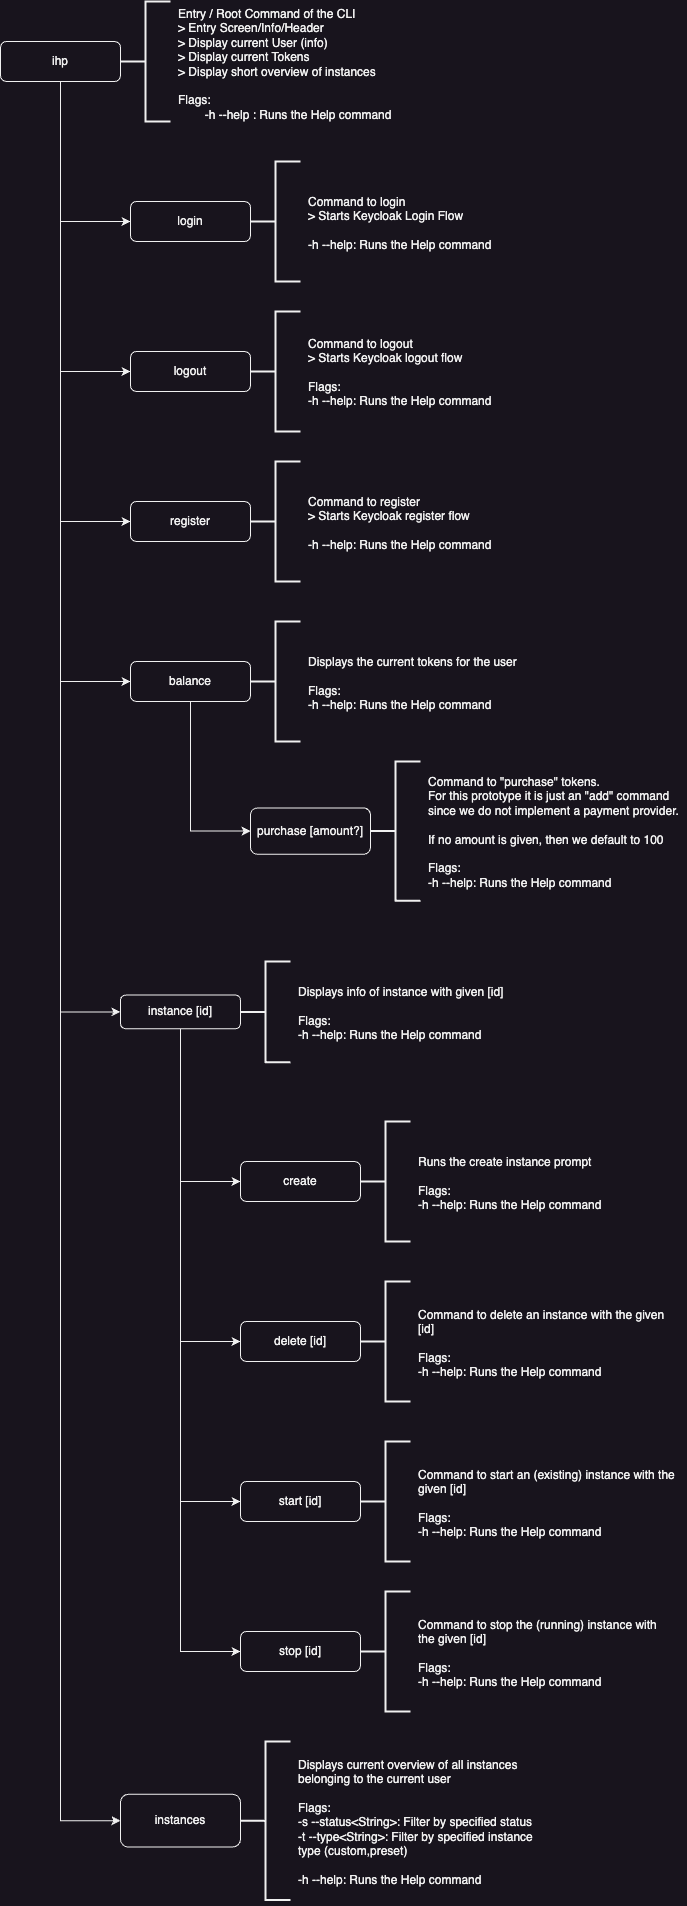

The diagram above was exported from draw.io. Its source (the exported page's mxGraphModel, read from the mxfile embedded in the PNG):
<mxGraphModel dx="1122" dy="793" grid="1" gridSize="10" guides="1" tooltips="1" connect="1" arrows="1" fold="1" page="1" pageScale="1" pageWidth="827" pageHeight="1169" math="0" shadow="0">
  <root>
    <mxCell id="WIyWlLk6GJQsqaUBKTNV-0" />
    <mxCell id="WIyWlLk6GJQsqaUBKTNV-1" parent="WIyWlLk6GJQsqaUBKTNV-0" />
    <mxCell id="3PD45dqQiOr3j87u4JWM-59" value="" style="group" parent="WIyWlLk6GJQsqaUBKTNV-1" vertex="1" connectable="0">
      <mxGeometry x="30" y="80" width="436" height="125" as="geometry" />
    </mxCell>
    <mxCell id="WIyWlLk6GJQsqaUBKTNV-3" value="ihp" style="rounded=1;whiteSpace=wrap;html=1;fontSize=12;glass=0;strokeWidth=1;shadow=0;" parent="3PD45dqQiOr3j87u4JWM-59" vertex="1">
      <mxGeometry y="40" width="120" height="40" as="geometry" />
    </mxCell>
    <mxCell id="3PD45dqQiOr3j87u4JWM-29" value="" style="strokeWidth=2;html=1;shape=mxgraph.flowchart.annotation_2;align=left;labelPosition=right;pointerEvents=1;fontSize=12;" parent="3PD45dqQiOr3j87u4JWM-59" vertex="1">
      <mxGeometry x="120" width="50" height="120" as="geometry" />
    </mxCell>
    <mxCell id="3PD45dqQiOr3j87u4JWM-30" value="Entry / Root Command of the CLI&lt;br&gt;&amp;gt; Entry Screen/Info/Header&lt;br&gt;&amp;gt;&amp;nbsp;&lt;span&gt;Display current User (info)&lt;br&gt;&lt;/span&gt;&lt;span&gt;&amp;gt; Display current Tokens&lt;br&gt;&lt;/span&gt;&lt;span&gt;&amp;gt; Display short overview of instances&lt;br&gt;&lt;/span&gt;&lt;span&gt;&lt;br&gt;Flags:&lt;/span&gt;&lt;span&gt;&lt;br&gt;&lt;/span&gt;&lt;span&gt;&#09;&lt;/span&gt;&lt;span style=&quot;white-space: pre&quot;&gt;&#09;&lt;/span&gt;-h --help : Runs the Help command" style="text;html=1;strokeColor=none;fillColor=none;align=left;verticalAlign=middle;whiteSpace=wrap;rounded=0;fontSize=12;" parent="3PD45dqQiOr3j87u4JWM-59" vertex="1">
      <mxGeometry x="176" width="260" height="125" as="geometry" />
    </mxCell>
    <mxCell id="3PD45dqQiOr3j87u4JWM-72" value="" style="group" parent="WIyWlLk6GJQsqaUBKTNV-1" vertex="1" connectable="0">
      <mxGeometry x="160" y="240" width="436" height="125" as="geometry" />
    </mxCell>
    <mxCell id="3PD45dqQiOr3j87u4JWM-73" value="login" style="rounded=1;whiteSpace=wrap;html=1;fontSize=12;glass=0;strokeWidth=1;shadow=0;" parent="3PD45dqQiOr3j87u4JWM-72" vertex="1">
      <mxGeometry y="40" width="120" height="40" as="geometry" />
    </mxCell>
    <mxCell id="3PD45dqQiOr3j87u4JWM-74" value="" style="strokeWidth=2;html=1;shape=mxgraph.flowchart.annotation_2;align=left;labelPosition=right;pointerEvents=1;fontSize=12;" parent="3PD45dqQiOr3j87u4JWM-72" vertex="1">
      <mxGeometry x="120" width="50" height="120" as="geometry" />
    </mxCell>
    <mxCell id="3PD45dqQiOr3j87u4JWM-75" value="Command to login&lt;br&gt;&amp;gt; Starts Keycloak Login Flow&lt;br&gt;&lt;div&gt;&lt;br&gt;&lt;/div&gt;&lt;span&gt;&#09;&lt;/span&gt;&lt;span&gt;&#09;&lt;/span&gt;-h --help: Runs the Help command" style="text;html=1;strokeColor=none;fillColor=none;align=left;verticalAlign=middle;whiteSpace=wrap;rounded=0;fontSize=12;" parent="3PD45dqQiOr3j87u4JWM-72" vertex="1">
      <mxGeometry x="176" y="-1" width="260" height="125" as="geometry" />
    </mxCell>
    <mxCell id="3PD45dqQiOr3j87u4JWM-77" value="" style="group" parent="WIyWlLk6GJQsqaUBKTNV-1" vertex="1" connectable="0">
      <mxGeometry x="160" y="390" width="436" height="125" as="geometry" />
    </mxCell>
    <mxCell id="3PD45dqQiOr3j87u4JWM-78" value="logout" style="rounded=1;whiteSpace=wrap;html=1;fontSize=12;glass=0;strokeWidth=1;shadow=0;" parent="3PD45dqQiOr3j87u4JWM-77" vertex="1">
      <mxGeometry y="40" width="120" height="40" as="geometry" />
    </mxCell>
    <mxCell id="3PD45dqQiOr3j87u4JWM-79" value="" style="strokeWidth=2;html=1;shape=mxgraph.flowchart.annotation_2;align=left;labelPosition=right;pointerEvents=1;fontSize=12;" parent="3PD45dqQiOr3j87u4JWM-77" vertex="1">
      <mxGeometry x="120" width="50" height="120" as="geometry" />
    </mxCell>
    <mxCell id="3PD45dqQiOr3j87u4JWM-80" value="Command to logout&lt;br&gt;&amp;gt; Starts Keycloak logout flow&lt;br&gt;&lt;br&gt;&lt;div&gt;Flags:&lt;/div&gt;-h --help: Runs the Help command" style="text;html=1;strokeColor=none;fillColor=none;align=left;verticalAlign=middle;whiteSpace=wrap;rounded=0;fontSize=12;" parent="3PD45dqQiOr3j87u4JWM-77" vertex="1">
      <mxGeometry x="176" y="-1" width="260" height="125" as="geometry" />
    </mxCell>
    <mxCell id="3PD45dqQiOr3j87u4JWM-81" value="" style="group" parent="WIyWlLk6GJQsqaUBKTNV-1" vertex="1" connectable="0">
      <mxGeometry x="160" y="540" width="436" height="125" as="geometry" />
    </mxCell>
    <mxCell id="3PD45dqQiOr3j87u4JWM-82" value="register" style="rounded=1;whiteSpace=wrap;html=1;fontSize=12;glass=0;strokeWidth=1;shadow=0;" parent="3PD45dqQiOr3j87u4JWM-81" vertex="1">
      <mxGeometry y="40" width="120" height="40" as="geometry" />
    </mxCell>
    <mxCell id="3PD45dqQiOr3j87u4JWM-83" value="" style="strokeWidth=2;html=1;shape=mxgraph.flowchart.annotation_2;align=left;labelPosition=right;pointerEvents=1;fontSize=12;" parent="3PD45dqQiOr3j87u4JWM-81" vertex="1">
      <mxGeometry x="120" width="50" height="120" as="geometry" />
    </mxCell>
    <mxCell id="3PD45dqQiOr3j87u4JWM-84" value="Command to register&lt;br&gt;&amp;gt; Starts Keycloak register flow&lt;br&gt;&lt;div&gt;&lt;br&gt;&lt;/div&gt;-h --help: Runs the Help command" style="text;html=1;strokeColor=none;fillColor=none;align=left;verticalAlign=middle;whiteSpace=wrap;rounded=0;fontSize=12;" parent="3PD45dqQiOr3j87u4JWM-81" vertex="1">
      <mxGeometry x="176" y="-1" width="260" height="125" as="geometry" />
    </mxCell>
    <mxCell id="3PD45dqQiOr3j87u4JWM-85" value="" style="group" parent="WIyWlLk6GJQsqaUBKTNV-1" vertex="1" connectable="0">
      <mxGeometry x="160" y="700" width="436" height="125" as="geometry" />
    </mxCell>
    <mxCell id="3PD45dqQiOr3j87u4JWM-86" value="balance" style="rounded=1;whiteSpace=wrap;html=1;fontSize=12;glass=0;strokeWidth=1;shadow=0;" parent="3PD45dqQiOr3j87u4JWM-85" vertex="1">
      <mxGeometry y="40" width="120" height="40" as="geometry" />
    </mxCell>
    <mxCell id="3PD45dqQiOr3j87u4JWM-87" value="" style="strokeWidth=2;html=1;shape=mxgraph.flowchart.annotation_2;align=left;labelPosition=right;pointerEvents=1;fontSize=12;" parent="3PD45dqQiOr3j87u4JWM-85" vertex="1">
      <mxGeometry x="120" width="50" height="120" as="geometry" />
    </mxCell>
    <mxCell id="3PD45dqQiOr3j87u4JWM-88" value="Displays the current tokens for the user&lt;br&gt;&lt;br&gt;&lt;div&gt;Flags:&lt;/div&gt;-h --help: Runs the Help command" style="text;html=1;strokeColor=none;fillColor=none;align=left;verticalAlign=middle;whiteSpace=wrap;rounded=0;fontSize=12;" parent="3PD45dqQiOr3j87u4JWM-85" vertex="1">
      <mxGeometry x="176" y="-1" width="260" height="125" as="geometry" />
    </mxCell>
    <mxCell id="3PD45dqQiOr3j87u4JWM-98" value="" style="group" parent="WIyWlLk6GJQsqaUBKTNV-1" vertex="1" connectable="0">
      <mxGeometry x="150" y="1040" width="436" height="105" as="geometry" />
    </mxCell>
    <mxCell id="3PD45dqQiOr3j87u4JWM-99" value="instance [id]" style="rounded=1;whiteSpace=wrap;html=1;fontSize=12;glass=0;strokeWidth=1;shadow=0;" parent="3PD45dqQiOr3j87u4JWM-98" vertex="1">
      <mxGeometry y="33.6" width="120" height="33.6" as="geometry" />
    </mxCell>
    <mxCell id="3PD45dqQiOr3j87u4JWM-100" value="" style="strokeWidth=2;html=1;shape=mxgraph.flowchart.annotation_2;align=left;labelPosition=right;pointerEvents=1;fontSize=12;" parent="3PD45dqQiOr3j87u4JWM-98" vertex="1">
      <mxGeometry x="120" width="50" height="100.8" as="geometry" />
    </mxCell>
    <mxCell id="3PD45dqQiOr3j87u4JWM-101" value="Displays info of instance with given [id]&lt;br&gt;&lt;br&gt;&lt;div&gt;Flags:&lt;/div&gt;-h --help: Runs the Help command" style="text;html=1;strokeColor=none;fillColor=none;align=left;verticalAlign=middle;whiteSpace=wrap;rounded=0;fontSize=12;" parent="3PD45dqQiOr3j87u4JWM-98" vertex="1">
      <mxGeometry x="176" y="-0.8400000000000001" width="260" height="105" as="geometry" />
    </mxCell>
    <mxCell id="3PD45dqQiOr3j87u4JWM-102" value="" style="group" parent="WIyWlLk6GJQsqaUBKTNV-1" vertex="1" connectable="0">
      <mxGeometry x="270" y="1200" width="436" height="125" as="geometry" />
    </mxCell>
    <mxCell id="3PD45dqQiOr3j87u4JWM-103" value="create" style="rounded=1;whiteSpace=wrap;html=1;fontSize=12;glass=0;strokeWidth=1;shadow=0;" parent="3PD45dqQiOr3j87u4JWM-102" vertex="1">
      <mxGeometry y="40" width="120" height="40" as="geometry" />
    </mxCell>
    <mxCell id="3PD45dqQiOr3j87u4JWM-104" value="" style="strokeWidth=2;html=1;shape=mxgraph.flowchart.annotation_2;align=left;labelPosition=right;pointerEvents=1;fontSize=12;" parent="3PD45dqQiOr3j87u4JWM-102" vertex="1">
      <mxGeometry x="120" width="50" height="120" as="geometry" />
    </mxCell>
    <mxCell id="3PD45dqQiOr3j87u4JWM-105" value="Runs the create instance prompt&lt;br&gt;&lt;br&gt;&lt;div&gt;Flags:&lt;/div&gt;-h --help: Runs the Help command" style="text;html=1;strokeColor=none;fillColor=none;align=left;verticalAlign=middle;whiteSpace=wrap;rounded=0;fontSize=12;" parent="3PD45dqQiOr3j87u4JWM-102" vertex="1">
      <mxGeometry x="176" y="-1" width="260" height="125" as="geometry" />
    </mxCell>
    <mxCell id="3PD45dqQiOr3j87u4JWM-110" value="" style="group" parent="WIyWlLk6GJQsqaUBKTNV-1" vertex="1" connectable="0">
      <mxGeometry x="270" y="1360" width="436" height="125" as="geometry" />
    </mxCell>
    <mxCell id="3PD45dqQiOr3j87u4JWM-111" value="delete [id]" style="rounded=1;whiteSpace=wrap;html=1;fontSize=12;glass=0;strokeWidth=1;shadow=0;" parent="3PD45dqQiOr3j87u4JWM-110" vertex="1">
      <mxGeometry y="40" width="120" height="40" as="geometry" />
    </mxCell>
    <mxCell id="3PD45dqQiOr3j87u4JWM-112" value="" style="strokeWidth=2;html=1;shape=mxgraph.flowchart.annotation_2;align=left;labelPosition=right;pointerEvents=1;fontSize=12;" parent="3PD45dqQiOr3j87u4JWM-110" vertex="1">
      <mxGeometry x="120" width="50" height="120" as="geometry" />
    </mxCell>
    <mxCell id="3PD45dqQiOr3j87u4JWM-113" value="Command to delete an instance with the given [id]&lt;br&gt;&lt;br&gt;&lt;div&gt;Flags:&lt;/div&gt;-h --help: Runs the Help command" style="text;html=1;strokeColor=none;fillColor=none;align=left;verticalAlign=middle;whiteSpace=wrap;rounded=0;fontSize=12;" parent="3PD45dqQiOr3j87u4JWM-110" vertex="1">
      <mxGeometry x="176" y="-1" width="260" height="125" as="geometry" />
    </mxCell>
    <mxCell id="3PD45dqQiOr3j87u4JWM-114" value="" style="group" parent="WIyWlLk6GJQsqaUBKTNV-1" vertex="1" connectable="0">
      <mxGeometry x="270" y="1520" width="436" height="125" as="geometry" />
    </mxCell>
    <mxCell id="3PD45dqQiOr3j87u4JWM-115" value="start [id]" style="rounded=1;whiteSpace=wrap;html=1;fontSize=12;glass=0;strokeWidth=1;shadow=0;" parent="3PD45dqQiOr3j87u4JWM-114" vertex="1">
      <mxGeometry y="40" width="120" height="40" as="geometry" />
    </mxCell>
    <mxCell id="3PD45dqQiOr3j87u4JWM-116" value="" style="strokeWidth=2;html=1;shape=mxgraph.flowchart.annotation_2;align=left;labelPosition=right;pointerEvents=1;fontSize=12;" parent="3PD45dqQiOr3j87u4JWM-114" vertex="1">
      <mxGeometry x="120" width="50" height="120" as="geometry" />
    </mxCell>
    <mxCell id="3PD45dqQiOr3j87u4JWM-117" value="Command to start an (existing) instance with the given [id]&lt;br&gt;&lt;br&gt;&lt;div&gt;Flags:&lt;/div&gt;-h --help: Runs the Help command" style="text;html=1;strokeColor=none;fillColor=none;align=left;verticalAlign=middle;whiteSpace=wrap;rounded=0;fontSize=12;" parent="3PD45dqQiOr3j87u4JWM-114" vertex="1">
      <mxGeometry x="176" y="-1" width="260" height="125" as="geometry" />
    </mxCell>
    <mxCell id="3PD45dqQiOr3j87u4JWM-118" value="" style="group" parent="WIyWlLk6GJQsqaUBKTNV-1" vertex="1" connectable="0">
      <mxGeometry x="270" y="1670" width="436" height="125" as="geometry" />
    </mxCell>
    <mxCell id="3PD45dqQiOr3j87u4JWM-119" value="stop [id]" style="rounded=1;whiteSpace=wrap;html=1;fontSize=12;glass=0;strokeWidth=1;shadow=0;" parent="3PD45dqQiOr3j87u4JWM-118" vertex="1">
      <mxGeometry y="40" width="120" height="40" as="geometry" />
    </mxCell>
    <mxCell id="3PD45dqQiOr3j87u4JWM-120" value="" style="strokeWidth=2;html=1;shape=mxgraph.flowchart.annotation_2;align=left;labelPosition=right;pointerEvents=1;fontSize=12;" parent="3PD45dqQiOr3j87u4JWM-118" vertex="1">
      <mxGeometry x="120" width="50" height="120" as="geometry" />
    </mxCell>
    <mxCell id="3PD45dqQiOr3j87u4JWM-121" value="Command to stop the (running) instance with the given [id]&lt;br&gt;&lt;br&gt;&lt;div&gt;Flags:&lt;/div&gt;-h --help: Runs the Help command" style="text;html=1;strokeColor=none;fillColor=none;align=left;verticalAlign=middle;whiteSpace=wrap;rounded=0;fontSize=12;" parent="3PD45dqQiOr3j87u4JWM-118" vertex="1">
      <mxGeometry x="176" y="-1" width="260" height="125" as="geometry" />
    </mxCell>
    <mxCell id="YnjlUxaA0p5YhZq7Bkp_-0" style="edgeStyle=orthogonalEdgeStyle;rounded=0;orthogonalLoop=1;jettySize=auto;html=1;exitX=0.5;exitY=1;exitDx=0;exitDy=0;entryX=0;entryY=0.5;entryDx=0;entryDy=0;" parent="WIyWlLk6GJQsqaUBKTNV-1" source="WIyWlLk6GJQsqaUBKTNV-3" target="3PD45dqQiOr3j87u4JWM-73" edge="1">
      <mxGeometry relative="1" as="geometry" />
    </mxCell>
    <mxCell id="YnjlUxaA0p5YhZq7Bkp_-1" style="edgeStyle=orthogonalEdgeStyle;rounded=0;orthogonalLoop=1;jettySize=auto;html=1;exitX=0.5;exitY=1;exitDx=0;exitDy=0;entryX=0;entryY=0.5;entryDx=0;entryDy=0;" parent="WIyWlLk6GJQsqaUBKTNV-1" source="WIyWlLk6GJQsqaUBKTNV-3" target="3PD45dqQiOr3j87u4JWM-78" edge="1">
      <mxGeometry relative="1" as="geometry" />
    </mxCell>
    <mxCell id="YnjlUxaA0p5YhZq7Bkp_-2" style="edgeStyle=orthogonalEdgeStyle;rounded=0;orthogonalLoop=1;jettySize=auto;html=1;exitX=0.5;exitY=1;exitDx=0;exitDy=0;entryX=0;entryY=0.5;entryDx=0;entryDy=0;" parent="WIyWlLk6GJQsqaUBKTNV-1" source="WIyWlLk6GJQsqaUBKTNV-3" target="3PD45dqQiOr3j87u4JWM-82" edge="1">
      <mxGeometry relative="1" as="geometry" />
    </mxCell>
    <mxCell id="YnjlUxaA0p5YhZq7Bkp_-3" style="edgeStyle=orthogonalEdgeStyle;rounded=0;orthogonalLoop=1;jettySize=auto;html=1;exitX=0.5;exitY=1;exitDx=0;exitDy=0;entryX=0;entryY=0.5;entryDx=0;entryDy=0;" parent="WIyWlLk6GJQsqaUBKTNV-1" source="WIyWlLk6GJQsqaUBKTNV-3" target="3PD45dqQiOr3j87u4JWM-86" edge="1">
      <mxGeometry relative="1" as="geometry" />
    </mxCell>
    <mxCell id="YnjlUxaA0p5YhZq7Bkp_-5" style="edgeStyle=orthogonalEdgeStyle;rounded=0;orthogonalLoop=1;jettySize=auto;html=1;exitX=0.5;exitY=1;exitDx=0;exitDy=0;entryX=0;entryY=0.5;entryDx=0;entryDy=0;" parent="WIyWlLk6GJQsqaUBKTNV-1" source="WIyWlLk6GJQsqaUBKTNV-3" target="3PD45dqQiOr3j87u4JWM-99" edge="1">
      <mxGeometry relative="1" as="geometry" />
    </mxCell>
    <mxCell id="YnjlUxaA0p5YhZq7Bkp_-8" style="edgeStyle=orthogonalEdgeStyle;rounded=0;orthogonalLoop=1;jettySize=auto;html=1;exitX=0.5;exitY=1;exitDx=0;exitDy=0;entryX=0;entryY=0.5;entryDx=0;entryDy=0;" parent="WIyWlLk6GJQsqaUBKTNV-1" source="3PD45dqQiOr3j87u4JWM-99" target="3PD45dqQiOr3j87u4JWM-103" edge="1">
      <mxGeometry relative="1" as="geometry" />
    </mxCell>
    <mxCell id="YnjlUxaA0p5YhZq7Bkp_-9" style="edgeStyle=orthogonalEdgeStyle;rounded=0;orthogonalLoop=1;jettySize=auto;html=1;exitX=0.5;exitY=1;exitDx=0;exitDy=0;entryX=0;entryY=0.5;entryDx=0;entryDy=0;" parent="WIyWlLk6GJQsqaUBKTNV-1" source="3PD45dqQiOr3j87u4JWM-99" target="3PD45dqQiOr3j87u4JWM-111" edge="1">
      <mxGeometry relative="1" as="geometry" />
    </mxCell>
    <mxCell id="YnjlUxaA0p5YhZq7Bkp_-10" style="edgeStyle=orthogonalEdgeStyle;rounded=0;orthogonalLoop=1;jettySize=auto;html=1;exitX=0.5;exitY=1;exitDx=0;exitDy=0;entryX=0;entryY=0.5;entryDx=0;entryDy=0;" parent="WIyWlLk6GJQsqaUBKTNV-1" source="3PD45dqQiOr3j87u4JWM-99" target="3PD45dqQiOr3j87u4JWM-115" edge="1">
      <mxGeometry relative="1" as="geometry" />
    </mxCell>
    <mxCell id="YnjlUxaA0p5YhZq7Bkp_-11" style="edgeStyle=orthogonalEdgeStyle;rounded=0;orthogonalLoop=1;jettySize=auto;html=1;exitX=0.5;exitY=1;exitDx=0;exitDy=0;entryX=0;entryY=0.5;entryDx=0;entryDy=0;" parent="WIyWlLk6GJQsqaUBKTNV-1" source="3PD45dqQiOr3j87u4JWM-99" target="3PD45dqQiOr3j87u4JWM-119" edge="1">
      <mxGeometry relative="1" as="geometry" />
    </mxCell>
    <mxCell id="vvyMU03r-9wy5ISigngp-0" value="" style="group" vertex="1" connectable="0" parent="WIyWlLk6GJQsqaUBKTNV-1">
      <mxGeometry x="280" y="840" width="436" height="145" as="geometry" />
    </mxCell>
    <mxCell id="vvyMU03r-9wy5ISigngp-1" value="purchase [amount?]" style="rounded=1;whiteSpace=wrap;html=1;fontSize=12;glass=0;strokeWidth=1;shadow=0;" vertex="1" parent="vvyMU03r-9wy5ISigngp-0">
      <mxGeometry y="46.4" width="120" height="46.4" as="geometry" />
    </mxCell>
    <mxCell id="vvyMU03r-9wy5ISigngp-2" value="" style="strokeWidth=2;html=1;shape=mxgraph.flowchart.annotation_2;align=left;labelPosition=right;pointerEvents=1;fontSize=12;" vertex="1" parent="vvyMU03r-9wy5ISigngp-0">
      <mxGeometry x="120" width="50" height="139.2" as="geometry" />
    </mxCell>
    <mxCell id="vvyMU03r-9wy5ISigngp-3" value="Command to &quot;purchase&quot; tokens.&lt;br&gt;For this prototype it is just an &quot;add&quot; command since we do not implement a payment provider.&lt;br&gt;&lt;br&gt;If no amount is given, then we default to 100&lt;br&gt;&lt;br&gt;&lt;div&gt;Flags:&lt;/div&gt;-h --help: Runs the Help command" style="text;html=1;strokeColor=none;fillColor=none;align=left;verticalAlign=middle;whiteSpace=wrap;rounded=0;fontSize=12;" vertex="1" parent="vvyMU03r-9wy5ISigngp-0">
      <mxGeometry x="176" y="-1.16" width="260" height="145" as="geometry" />
    </mxCell>
    <mxCell id="vvyMU03r-9wy5ISigngp-4" style="edgeStyle=orthogonalEdgeStyle;rounded=0;orthogonalLoop=1;jettySize=auto;html=1;entryX=0;entryY=0.5;entryDx=0;entryDy=0;" edge="1" parent="WIyWlLk6GJQsqaUBKTNV-1" source="3PD45dqQiOr3j87u4JWM-86" target="vvyMU03r-9wy5ISigngp-1">
      <mxGeometry relative="1" as="geometry" />
    </mxCell>
    <mxCell id="vvyMU03r-9wy5ISigngp-24" value="" style="group" vertex="1" connectable="0" parent="WIyWlLk6GJQsqaUBKTNV-1">
      <mxGeometry x="150" y="1820" width="436" height="165" as="geometry" />
    </mxCell>
    <mxCell id="vvyMU03r-9wy5ISigngp-25" value="instances" style="rounded=1;whiteSpace=wrap;html=1;fontSize=12;glass=0;strokeWidth=1;shadow=0;" vertex="1" parent="vvyMU03r-9wy5ISigngp-24">
      <mxGeometry y="52.800000000000004" width="120" height="52.800000000000004" as="geometry" />
    </mxCell>
    <mxCell id="vvyMU03r-9wy5ISigngp-26" value="" style="strokeWidth=2;html=1;shape=mxgraph.flowchart.annotation_2;align=left;labelPosition=right;pointerEvents=1;fontSize=12;" vertex="1" parent="vvyMU03r-9wy5ISigngp-24">
      <mxGeometry x="120" width="50" height="158.4" as="geometry" />
    </mxCell>
    <mxCell id="vvyMU03r-9wy5ISigngp-27" value="Displays current overview of all instances belonging to the current user&lt;br&gt;&lt;br&gt;&lt;div&gt;Flags:&lt;/div&gt;&lt;div&gt;-s --status&amp;lt;String&amp;gt;: Filter by specified status&lt;/div&gt;&lt;div&gt;-t --type&amp;lt;String&amp;gt;: Filter by specified instance type (custom,preset)&lt;/div&gt;&lt;div&gt;&lt;br&gt;&lt;/div&gt;-h --help: Runs the Help command" style="text;html=1;strokeColor=none;fillColor=none;align=left;verticalAlign=middle;whiteSpace=wrap;rounded=0;fontSize=12;" vertex="1" parent="vvyMU03r-9wy5ISigngp-24">
      <mxGeometry x="176" y="-1.32" width="260" height="165" as="geometry" />
    </mxCell>
    <mxCell id="vvyMU03r-9wy5ISigngp-28" style="edgeStyle=orthogonalEdgeStyle;rounded=0;orthogonalLoop=1;jettySize=auto;html=1;entryX=0;entryY=0.5;entryDx=0;entryDy=0;exitX=0.5;exitY=1;exitDx=0;exitDy=0;" edge="1" parent="WIyWlLk6GJQsqaUBKTNV-1" source="WIyWlLk6GJQsqaUBKTNV-3" target="vvyMU03r-9wy5ISigngp-25">
      <mxGeometry relative="1" as="geometry" />
    </mxCell>
  </root>
</mxGraphModel>